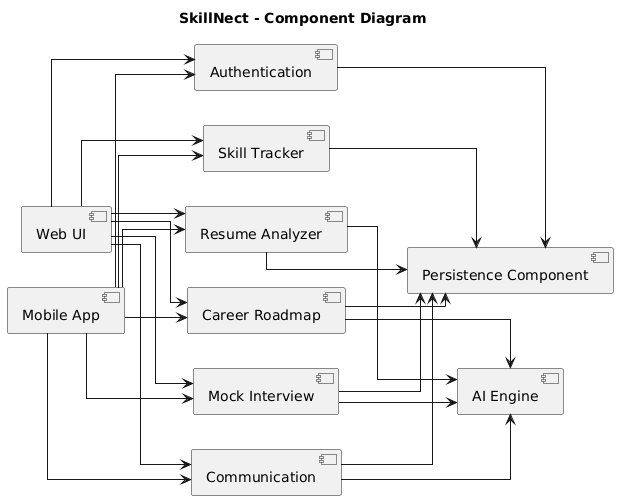

The diagram above was rendered by PlantUML. Its source (embedded in the PNG):
@startuml
title SkillNect - Component Diagram
skinparam componentStyle uml2
skinparam shadowing false
skinparam linetype ortho
left to right direction

component "Web UI" as Web
component "Mobile App" as Mobile

component "Authentication" as Auth
component "Resume Analyzer" as Resume
component "Career Roadmap" as Roadmap
component "Mock Interview" as Interview
component "Communication" as Comm
component "Skill Tracker" as Tracker

component "AI Engine" as AI
component "Persistence Component" as Persistence

Web --> Auth
Web --> Resume
Web --> Roadmap
Web --> Interview
Web --> Comm
Web --> Tracker

Mobile --> Auth
Mobile --> Resume
Mobile --> Roadmap
Mobile --> Interview
Mobile --> Comm
Mobile --> Tracker

Resume --> AI
Roadmap --> AI
Interview --> AI
Comm --> AI

Auth --> Persistence
Resume --> Persistence
Roadmap --> Persistence
Interview --> Persistence
Comm --> Persistence
Tracker --> Persistence
@enduml